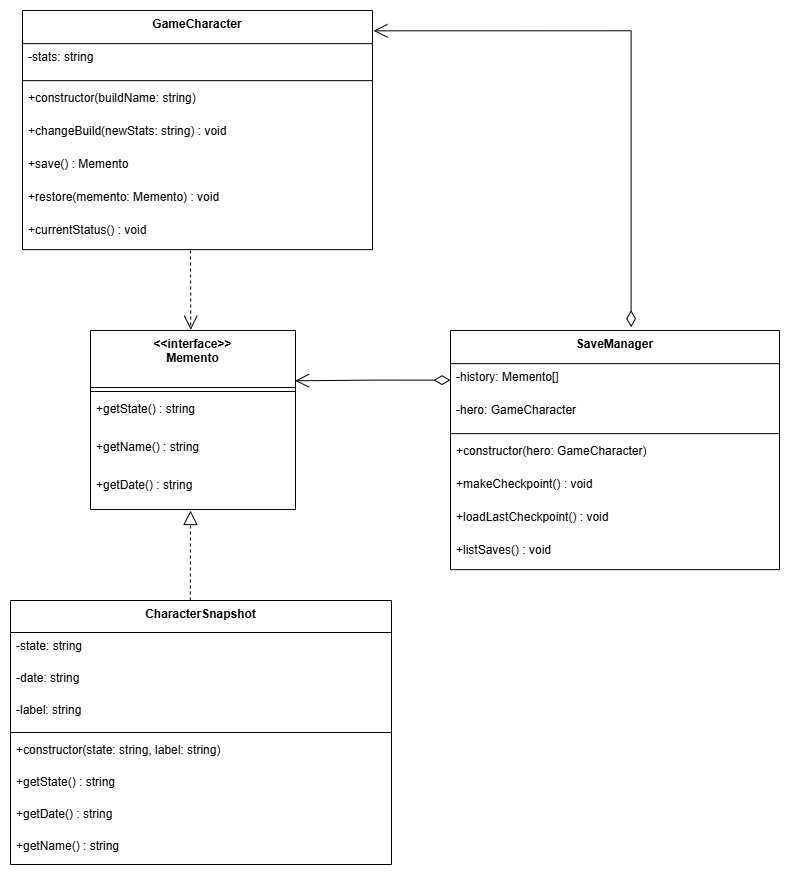

The diagram above was exported from draw.io. Its source (the exported page's mxGraphModel, read from the mxfile embedded in the PNG):
<mxGraphModel dx="2183" dy="1339" grid="1" gridSize="10" guides="1" tooltips="1" connect="1" arrows="1" fold="1" page="0" pageScale="1" pageWidth="850" pageHeight="1100" math="0" shadow="0">
  <root>
    <mxCell id="0" />
    <mxCell id="1" parent="0" />
    <mxCell id="lwz_130TtJHwjurcgJyM-107" parent="1" style="swimlane;fontStyle=1;align=center;verticalAlign=top;childLayout=stackLayout;horizontal=1;startSize=57;horizontalStack=0;resizeParent=1;resizeParentMax=0;resizeLast=0;collapsible=0;marginBottom=0;" value="&lt;&lt;interface&gt;&gt;&#10;Memento" vertex="1">
      <mxGeometry height="179" width="205" x="-220" y="60" as="geometry" />
    </mxCell>
    <mxCell id="lwz_130TtJHwjurcgJyM-108" parent="lwz_130TtJHwjurcgJyM-107" style="line;strokeWidth=1;fillColor=none;align=left;verticalAlign=middle;spacingTop=-1;spacingLeft=3;spacingRight=3;rotatable=0;labelPosition=right;points=[];portConstraint=eastwest;strokeColor=inherit;" vertex="1">
      <mxGeometry height="8" width="205" y="57" as="geometry" />
    </mxCell>
    <mxCell id="lwz_130TtJHwjurcgJyM-109" parent="lwz_130TtJHwjurcgJyM-107" style="text;strokeColor=none;fillColor=none;align=left;verticalAlign=top;spacingLeft=4;spacingRight=4;overflow=hidden;rotatable=0;points=[[0,0.5],[1,0.5]];portConstraint=eastwest;" value="+getState() : string" vertex="1">
      <mxGeometry height="38" width="205" y="65" as="geometry" />
    </mxCell>
    <mxCell id="lwz_130TtJHwjurcgJyM-110" parent="lwz_130TtJHwjurcgJyM-107" style="text;strokeColor=none;fillColor=none;align=left;verticalAlign=top;spacingLeft=4;spacingRight=4;overflow=hidden;rotatable=0;points=[[0,0.5],[1,0.5]];portConstraint=eastwest;" value="+getName() : string" vertex="1">
      <mxGeometry height="38" width="205" y="103" as="geometry" />
    </mxCell>
    <mxCell id="lwz_130TtJHwjurcgJyM-111" parent="lwz_130TtJHwjurcgJyM-107" style="text;strokeColor=none;fillColor=none;align=left;verticalAlign=top;spacingLeft=4;spacingRight=4;overflow=hidden;rotatable=0;points=[[0,0.5],[1,0.5]];portConstraint=eastwest;" value="+getDate() : string" vertex="1">
      <mxGeometry height="38" width="205" y="141" as="geometry" />
    </mxCell>
    <mxCell id="lwz_130TtJHwjurcgJyM-112" parent="1" style="swimlane;fontStyle=1;align=center;verticalAlign=top;childLayout=stackLayout;horizontal=1;startSize=32;horizontalStack=0;resizeParent=1;resizeParentMax=0;resizeLast=0;collapsible=0;marginBottom=0;" value="CharacterSnapshot" vertex="1">
      <mxGeometry height="264" width="381" x="-300" y="330" as="geometry" />
    </mxCell>
    <mxCell id="lwz_130TtJHwjurcgJyM-113" parent="lwz_130TtJHwjurcgJyM-112" style="text;strokeColor=none;fillColor=none;align=left;verticalAlign=top;spacingLeft=4;spacingRight=4;overflow=hidden;rotatable=0;points=[[0,0.5],[1,0.5]];portConstraint=eastwest;" value="-state: string" vertex="1">
      <mxGeometry height="32" width="381" y="32" as="geometry" />
    </mxCell>
    <mxCell id="lwz_130TtJHwjurcgJyM-114" parent="lwz_130TtJHwjurcgJyM-112" style="text;strokeColor=none;fillColor=none;align=left;verticalAlign=top;spacingLeft=4;spacingRight=4;overflow=hidden;rotatable=0;points=[[0,0.5],[1,0.5]];portConstraint=eastwest;" value="-date: string" vertex="1">
      <mxGeometry height="32" width="381" y="64" as="geometry" />
    </mxCell>
    <mxCell id="lwz_130TtJHwjurcgJyM-115" parent="lwz_130TtJHwjurcgJyM-112" style="text;strokeColor=none;fillColor=none;align=left;verticalAlign=top;spacingLeft=4;spacingRight=4;overflow=hidden;rotatable=0;points=[[0,0.5],[1,0.5]];portConstraint=eastwest;" value="-label: string" vertex="1">
      <mxGeometry height="32" width="381" y="96" as="geometry" />
    </mxCell>
    <mxCell id="lwz_130TtJHwjurcgJyM-116" parent="lwz_130TtJHwjurcgJyM-112" style="line;strokeWidth=1;fillColor=none;align=left;verticalAlign=middle;spacingTop=-1;spacingLeft=3;spacingRight=3;rotatable=0;labelPosition=right;points=[];portConstraint=eastwest;strokeColor=inherit;" vertex="1">
      <mxGeometry height="8" width="381" y="128" as="geometry" />
    </mxCell>
    <mxCell id="lwz_130TtJHwjurcgJyM-117" parent="lwz_130TtJHwjurcgJyM-112" style="text;strokeColor=none;fillColor=none;align=left;verticalAlign=top;spacingLeft=4;spacingRight=4;overflow=hidden;rotatable=0;points=[[0,0.5],[1,0.5]];portConstraint=eastwest;" value="+constructor(state: string, label: string)" vertex="1">
      <mxGeometry height="32" width="381" y="136" as="geometry" />
    </mxCell>
    <mxCell id="lwz_130TtJHwjurcgJyM-118" parent="lwz_130TtJHwjurcgJyM-112" style="text;strokeColor=none;fillColor=none;align=left;verticalAlign=top;spacingLeft=4;spacingRight=4;overflow=hidden;rotatable=0;points=[[0,0.5],[1,0.5]];portConstraint=eastwest;" value="+getState() : string" vertex="1">
      <mxGeometry height="32" width="381" y="168" as="geometry" />
    </mxCell>
    <mxCell id="lwz_130TtJHwjurcgJyM-119" parent="lwz_130TtJHwjurcgJyM-112" style="text;strokeColor=none;fillColor=none;align=left;verticalAlign=top;spacingLeft=4;spacingRight=4;overflow=hidden;rotatable=0;points=[[0,0.5],[1,0.5]];portConstraint=eastwest;" value="+getDate() : string" vertex="1">
      <mxGeometry height="32" width="381" y="200" as="geometry" />
    </mxCell>
    <mxCell id="lwz_130TtJHwjurcgJyM-120" parent="lwz_130TtJHwjurcgJyM-112" style="text;strokeColor=none;fillColor=none;align=left;verticalAlign=top;spacingLeft=4;spacingRight=4;overflow=hidden;rotatable=0;points=[[0,0.5],[1,0.5]];portConstraint=eastwest;" value="+getName() : string" vertex="1">
      <mxGeometry height="32" width="381" y="232" as="geometry" />
    </mxCell>
    <mxCell id="lwz_130TtJHwjurcgJyM-121" parent="1" style="swimlane;fontStyle=1;align=center;verticalAlign=top;childLayout=stackLayout;horizontal=1;startSize=33.142857142857146;horizontalStack=0;resizeParent=1;resizeParentMax=0;resizeLast=0;collapsible=0;marginBottom=0;" value="GameCharacter" vertex="1">
      <mxGeometry height="239.14285714285714" width="350" x="-288" y="-260" as="geometry" />
    </mxCell>
    <mxCell id="lwz_130TtJHwjurcgJyM-122" parent="lwz_130TtJHwjurcgJyM-121" style="text;strokeColor=none;fillColor=none;align=left;verticalAlign=top;spacingLeft=4;spacingRight=4;overflow=hidden;rotatable=0;points=[[0,0.5],[1,0.5]];portConstraint=eastwest;" value="-stats: string" vertex="1">
      <mxGeometry height="33" width="350" y="33.142857142857146" as="geometry" />
    </mxCell>
    <mxCell id="lwz_130TtJHwjurcgJyM-123" parent="lwz_130TtJHwjurcgJyM-121" style="line;strokeWidth=1;fillColor=none;align=left;verticalAlign=middle;spacingTop=-1;spacingLeft=3;spacingRight=3;rotatable=0;labelPosition=right;points=[];portConstraint=eastwest;strokeColor=inherit;" vertex="1">
      <mxGeometry height="8" width="350" y="66.14285714285714" as="geometry" />
    </mxCell>
    <mxCell id="lwz_130TtJHwjurcgJyM-124" parent="lwz_130TtJHwjurcgJyM-121" style="text;strokeColor=none;fillColor=none;align=left;verticalAlign=top;spacingLeft=4;spacingRight=4;overflow=hidden;rotatable=0;points=[[0,0.5],[1,0.5]];portConstraint=eastwest;" value="+constructor(buildName: string)" vertex="1">
      <mxGeometry height="33" width="350" y="74.14285714285714" as="geometry" />
    </mxCell>
    <mxCell id="lwz_130TtJHwjurcgJyM-125" parent="lwz_130TtJHwjurcgJyM-121" style="text;strokeColor=none;fillColor=none;align=left;verticalAlign=top;spacingLeft=4;spacingRight=4;overflow=hidden;rotatable=0;points=[[0,0.5],[1,0.5]];portConstraint=eastwest;" value="+changeBuild(newStats: string) : void" vertex="1">
      <mxGeometry height="33" width="350" y="107.14285714285714" as="geometry" />
    </mxCell>
    <mxCell id="lwz_130TtJHwjurcgJyM-126" parent="lwz_130TtJHwjurcgJyM-121" style="text;strokeColor=none;fillColor=none;align=left;verticalAlign=top;spacingLeft=4;spacingRight=4;overflow=hidden;rotatable=0;points=[[0,0.5],[1,0.5]];portConstraint=eastwest;" value="+save() : Memento" vertex="1">
      <mxGeometry height="33" width="350" y="140.14285714285714" as="geometry" />
    </mxCell>
    <mxCell id="lwz_130TtJHwjurcgJyM-127" parent="lwz_130TtJHwjurcgJyM-121" style="text;strokeColor=none;fillColor=none;align=left;verticalAlign=top;spacingLeft=4;spacingRight=4;overflow=hidden;rotatable=0;points=[[0,0.5],[1,0.5]];portConstraint=eastwest;" value="+restore(memento: Memento) : void" vertex="1">
      <mxGeometry height="33" width="350" y="173.14285714285714" as="geometry" />
    </mxCell>
    <mxCell id="lwz_130TtJHwjurcgJyM-128" parent="lwz_130TtJHwjurcgJyM-121" style="text;strokeColor=none;fillColor=none;align=left;verticalAlign=top;spacingLeft=4;spacingRight=4;overflow=hidden;rotatable=0;points=[[0,0.5],[1,0.5]];portConstraint=eastwest;" value="+currentStatus() : void" vertex="1">
      <mxGeometry height="33" width="350" y="206.14285714285714" as="geometry" />
    </mxCell>
    <mxCell id="lwz_130TtJHwjurcgJyM-129" parent="1" style="swimlane;fontStyle=1;align=center;verticalAlign=top;childLayout=stackLayout;horizontal=1;startSize=33.142857142857146;horizontalStack=0;resizeParent=1;resizeParentMax=0;resizeLast=0;collapsible=0;marginBottom=0;" value="SaveManager" vertex="1">
      <mxGeometry height="239.14285714285714" width="329" x="140" y="60" as="geometry" />
    </mxCell>
    <mxCell id="lwz_130TtJHwjurcgJyM-130" parent="lwz_130TtJHwjurcgJyM-129" style="text;strokeColor=none;fillColor=none;align=left;verticalAlign=top;spacingLeft=4;spacingRight=4;overflow=hidden;rotatable=0;points=[[0,0.5],[1,0.5]];portConstraint=eastwest;" value="-history: Memento[]" vertex="1">
      <mxGeometry height="33" width="329" y="33.142857142857146" as="geometry" />
    </mxCell>
    <mxCell id="lwz_130TtJHwjurcgJyM-131" parent="lwz_130TtJHwjurcgJyM-129" style="text;strokeColor=none;fillColor=none;align=left;verticalAlign=top;spacingLeft=4;spacingRight=4;overflow=hidden;rotatable=0;points=[[0,0.5],[1,0.5]];portConstraint=eastwest;" value="-hero: GameCharacter" vertex="1">
      <mxGeometry height="33" width="329" y="66.14285714285714" as="geometry" />
    </mxCell>
    <mxCell id="lwz_130TtJHwjurcgJyM-132" parent="lwz_130TtJHwjurcgJyM-129" style="line;strokeWidth=1;fillColor=none;align=left;verticalAlign=middle;spacingTop=-1;spacingLeft=3;spacingRight=3;rotatable=0;labelPosition=right;points=[];portConstraint=eastwest;strokeColor=inherit;" vertex="1">
      <mxGeometry height="8" width="329" y="99.14285714285714" as="geometry" />
    </mxCell>
    <mxCell id="lwz_130TtJHwjurcgJyM-133" parent="lwz_130TtJHwjurcgJyM-129" style="text;strokeColor=none;fillColor=none;align=left;verticalAlign=top;spacingLeft=4;spacingRight=4;overflow=hidden;rotatable=0;points=[[0,0.5],[1,0.5]];portConstraint=eastwest;" value="+constructor(hero: GameCharacter)" vertex="1">
      <mxGeometry height="33" width="329" y="107.14285714285714" as="geometry" />
    </mxCell>
    <mxCell id="lwz_130TtJHwjurcgJyM-134" parent="lwz_130TtJHwjurcgJyM-129" style="text;strokeColor=none;fillColor=none;align=left;verticalAlign=top;spacingLeft=4;spacingRight=4;overflow=hidden;rotatable=0;points=[[0,0.5],[1,0.5]];portConstraint=eastwest;" value="+makeCheckpoint() : void" vertex="1">
      <mxGeometry height="33" width="329" y="140.14285714285714" as="geometry" />
    </mxCell>
    <mxCell id="lwz_130TtJHwjurcgJyM-135" parent="lwz_130TtJHwjurcgJyM-129" style="text;strokeColor=none;fillColor=none;align=left;verticalAlign=top;spacingLeft=4;spacingRight=4;overflow=hidden;rotatable=0;points=[[0,0.5],[1,0.5]];portConstraint=eastwest;" value="+loadLastCheckpoint() : void" vertex="1">
      <mxGeometry height="33" width="329" y="173.14285714285714" as="geometry" />
    </mxCell>
    <mxCell id="lwz_130TtJHwjurcgJyM-136" parent="lwz_130TtJHwjurcgJyM-129" style="text;strokeColor=none;fillColor=none;align=left;verticalAlign=top;spacingLeft=4;spacingRight=4;overflow=hidden;rotatable=0;points=[[0,0.5],[1,0.5]];portConstraint=eastwest;" value="+listSaves() : void" vertex="1">
      <mxGeometry height="33" width="329" y="206.14285714285714" as="geometry" />
    </mxCell>
    <mxCell id="lwz_130TtJHwjurcgJyM-141" edge="1" parent="1" source="lwz_130TtJHwjurcgJyM-112" style="endArrow=block;dashed=1;endFill=0;endSize=12;html=1;rounded=0;exitX=0.472;exitY=0;exitDx=0;exitDy=0;exitPerimeter=0;" value="">
      <mxGeometry relative="1" width="160" as="geometry">
        <mxPoint x="420" y="540" as="sourcePoint" />
        <mxPoint x="-120" y="240" as="targetPoint" />
      </mxGeometry>
    </mxCell>
    <mxCell id="lwz_130TtJHwjurcgJyM-142" edge="1" parent="1" style="endArrow=open;endSize=12;dashed=1;html=1;rounded=0;entryX=0.489;entryY=-0.004;entryDx=0;entryDy=0;entryPerimeter=0;" target="lwz_130TtJHwjurcgJyM-107" value="">
      <mxGeometry relative="1" width="160" as="geometry">
        <mxPoint x="-120" y="-20" as="sourcePoint" />
        <mxPoint x="-220" y="120" as="targetPoint" />
      </mxGeometry>
    </mxCell>
    <mxCell id="lwz_130TtJHwjurcgJyM-143" edge="1" parent="1" source="lwz_130TtJHwjurcgJyM-130" style="endArrow=open;html=1;endSize=12;startArrow=diamondThin;startSize=14;startFill=0;edgeStyle=orthogonalEdgeStyle;align=left;verticalAlign=bottom;rounded=0;exitX=0;exitY=0.5;exitDx=0;exitDy=0;entryX=0.998;entryY=0.281;entryDx=0;entryDy=0;entryPerimeter=0;" target="lwz_130TtJHwjurcgJyM-107" value="">
      <mxGeometry relative="1" x="-1" y="3" as="geometry">
        <mxPoint x="-150" y="320" as="sourcePoint" />
        <mxPoint x="-10" y="110" as="targetPoint" />
      </mxGeometry>
    </mxCell>
    <mxCell id="lwz_130TtJHwjurcgJyM-144" edge="1" parent="1" source="lwz_130TtJHwjurcgJyM-129" style="endArrow=open;html=1;endSize=12;startArrow=diamondThin;startSize=14;startFill=0;edgeStyle=orthogonalEdgeStyle;align=left;verticalAlign=bottom;rounded=0;exitX=0.549;exitY=-0.014;exitDx=0;exitDy=0;exitPerimeter=0;entryX=1.003;entryY=0.085;entryDx=0;entryDy=0;entryPerimeter=0;" target="lwz_130TtJHwjurcgJyM-121" value="">
      <mxGeometry relative="1" x="-1" y="3" as="geometry">
        <Array as="points">
          <mxPoint x="321" y="-240" />
        </Array>
        <mxPoint x="120" y="30" as="sourcePoint" />
        <mxPoint x="70" y="-240" as="targetPoint" />
      </mxGeometry>
    </mxCell>
  </root>
</mxGraphModel>